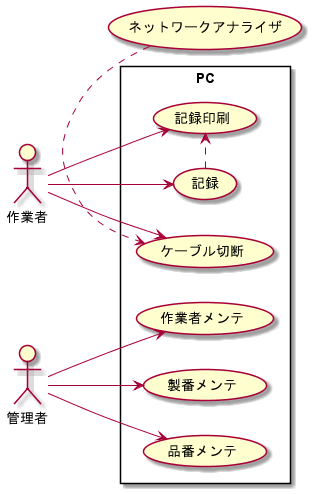

The diagram above was rendered by PlantUML. Its source (embedded in the PNG):
@startuml 電気長切断Usecase
left to right direction
rectangle PC {
    (作業者メンテ)
    (製番メンテ)
    (品番メンテ)
    (ケーブル切断)
    (記録) .> (記録印刷)
}
(ネットワークアナライザ)

:作業者: --> (ケーブル切断)
:作業者: --> (記録)
:作業者: --> (記録印刷)
:管理者: --> (作業者メンテ)
:管理者: --> (製番メンテ)
:管理者: --> (品番メンテ)
(ネットワークアナライザ) .> (ケーブル切断)

@enduml